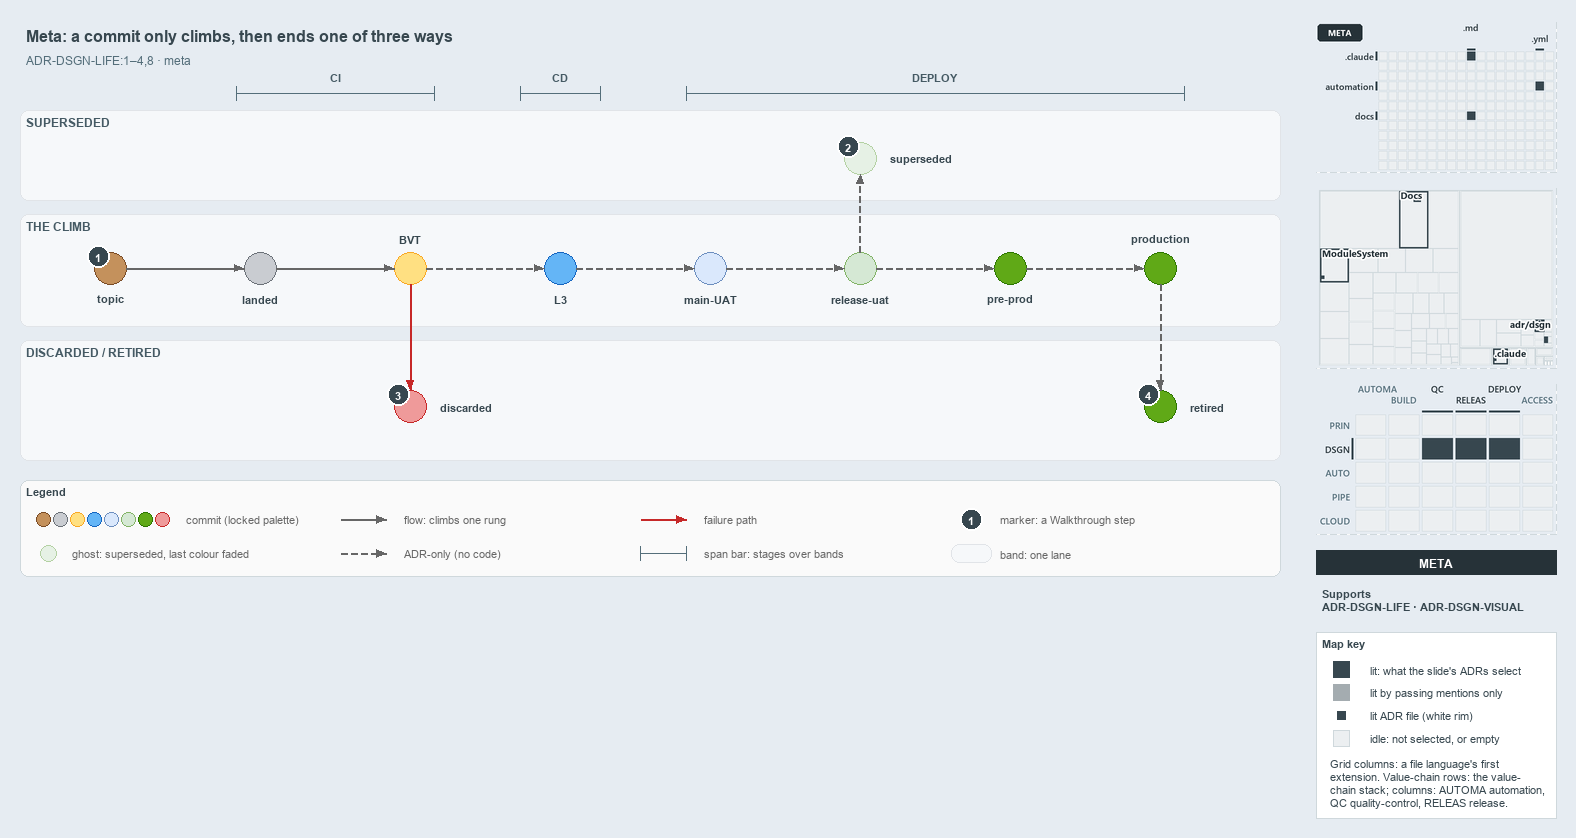

The diagram above was exported from draw.io. Its source (the exported page's mxGraphModel, read from the mxfile embedded in the PNG):
<mxGraphModel dx="1024" dy="768" grid="0" gridSize="10" guides="1" tooltips="1" connect="1" arrows="1" fold="1" page="1" pageScale="1" pageWidth="1572" pageHeight="600" background="#E6ECF2" math="0" shadow="0">
  <root>
    <mxCell id="0" />
    <mxCell id="1" parent="0" />
    <mxCell id="title" value="Meta: a commit only climbs, then ends one of three ways" style="text;html=1;align=left;verticalAlign=middle;fontSize=16;fontStyle=1;fontColor=#37474F;" vertex="1" parent="1">
      <mxGeometry x="20" y="14" width="1260" height="30" as="geometry" />
    </mxCell>
    <mxCell id="subtitle" value="ADR-DSGN-LIFE:1&amp;#8211;4,8 &amp;#183; meta" style="text;html=1;align=left;verticalAlign=middle;fontSize=12;fontColor=#546E7A;" vertex="1" parent="1">
      <mxGeometry x="20" y="44" width="1240" height="20" as="geometry" />
    </mxCell>
    <mxCell id="span-ci" value="" style="shape=crossbar;whiteSpace=wrap;html=1;rounded=1;fillColor=none;strokeColor=#546E7A;strokeWidth=1.5;" vertex="1" parent="1">
      <mxGeometry x="236" y="80" width="198" height="14" as="geometry" />
    </mxCell>
    <mxCell id="span-ci-label" value="CI" style="text;html=1;align=center;verticalAlign=middle;fontSize=11;fontStyle=1;fontColor=#455A64;labelBackgroundColor=#F6F8FA;" vertex="1" parent="1">
      <mxGeometry x="300" y="62" width="70" height="16" as="geometry" />
    </mxCell>
    <mxCell id="span-cd" value="" style="shape=crossbar;whiteSpace=wrap;html=1;rounded=1;fillColor=none;strokeColor=#546E7A;strokeWidth=1.5;" vertex="1" parent="1">
      <mxGeometry x="520" y="80" width="80" height="14" as="geometry" />
    </mxCell>
    <mxCell id="span-cd-label" value="CD" style="text;html=1;align=center;verticalAlign=middle;fontSize=11;fontStyle=1;fontColor=#455A64;labelBackgroundColor=#F6F8FA;" vertex="1" parent="1">
      <mxGeometry x="525" y="62" width="70" height="16" as="geometry" />
    </mxCell>
    <mxCell id="span-deploy" value="" style="shape=crossbar;whiteSpace=wrap;html=1;rounded=1;fillColor=none;strokeColor=#546E7A;strokeWidth=1.5;" vertex="1" parent="1">
      <mxGeometry x="686" y="80" width="498" height="14" as="geometry" />
    </mxCell>
    <mxCell id="span-deploy-label" value="DEPLOY" style="text;html=1;align=center;verticalAlign=middle;fontSize=11;fontStyle=1;fontColor=#455A64;labelBackgroundColor=#F6F8FA;" vertex="1" parent="1">
      <mxGeometry x="900" y="62" width="70" height="16" as="geometry" />
    </mxCell>
    <mxCell id="band-superseded" value="SUPERSEDED" style="rounded=1;html=1;arcSize=3;fillColor=#F6F8FA;strokeColor=#E1E4E8;verticalAlign=top;align=left;spacingLeft=8;fontStyle=1;fontSize=12;fontColor=#455A64;" vertex="1" parent="1">
      <mxGeometry x="20" y="104" width="1260" height="90" as="geometry" />
    </mxCell>
    <mxCell id="band-climb" value="THE CLIMB" style="rounded=1;html=1;arcSize=3;fillColor=#F6F8FA;strokeColor=#E1E4E8;verticalAlign=top;align=left;spacingLeft=8;fontStyle=1;fontSize=12;fontColor=#455A64;" vertex="1" parent="1">
      <mxGeometry x="20" y="208" width="1260" height="112" as="geometry" />
    </mxCell>
    <mxCell id="band-ended" value="DISCARDED / RETIRED" style="rounded=1;html=1;arcSize=3;fillColor=#F6F8FA;strokeColor=#E1E4E8;verticalAlign=top;align=left;spacingLeft=8;fontStyle=1;fontSize=12;fontColor=#455A64;" vertex="1" parent="1">
      <mxGeometry x="20" y="334" width="1260" height="120" as="geometry" />
    </mxCell>
    <mxCell id="dot-topic" value="" style="ellipse;html=1;fillColor=#C4915C;strokeColor=#7A4B25;strokeWidth=1.5;fontStyle=1;fontSize=11;" vertex="1" parent="1">
      <mxGeometry x="94" y="246" width="32" height="32" as="geometry" />
    </mxCell>
    <mxCell id="dot-topic-name" value="topic" style="text;html=1;align=center;verticalAlign=middle;fontSize=11;fontStyle=1;fontColor=#37474F;" vertex="1" parent="1">
      <mxGeometry x="65" y="284" width="90" height="16" as="geometry" />
    </mxCell>
    <mxCell id="dot-landed" value="" style="ellipse;html=1;fillColor=#C9CCD1;strokeColor=#6B7178;strokeWidth=1.5;fontStyle=1;fontSize=11;" vertex="1" parent="1">
      <mxGeometry x="244" y="246" width="32" height="32" as="geometry" />
    </mxCell>
    <mxCell id="dot-landed-name" value="landed" style="text;html=1;align=center;verticalAlign=middle;fontSize=11;fontStyle=1;fontColor=#37474F;" vertex="1" parent="1">
      <mxGeometry x="215" y="284" width="90" height="16" as="geometry" />
    </mxCell>
    <mxCell id="dot-bvt" value="" style="ellipse;html=1;fillColor=#FFE082;strokeColor=#F9A825;strokeWidth=1.5;fontStyle=1;fontSize=11;" vertex="1" parent="1">
      <mxGeometry x="394" y="246" width="32" height="32" as="geometry" />
    </mxCell>
    <mxCell id="dot-bvt-name" value="BVT" style="text;html=1;align=center;verticalAlign=middle;fontSize=11;fontStyle=1;fontColor=#37474F;" vertex="1" parent="1">
      <mxGeometry x="365" y="224" width="90" height="16" as="geometry" />
    </mxCell>
    <mxCell id="dot-l3" value="" style="ellipse;html=1;fillColor=#64B5F6;strokeColor=#1565C0;strokeWidth=1.5;fontStyle=1;fontSize=11;" vertex="1" parent="1">
      <mxGeometry x="544" y="246" width="32" height="32" as="geometry" />
    </mxCell>
    <mxCell id="dot-l3-name" value="L3" style="text;html=1;align=center;verticalAlign=middle;fontSize=11;fontStyle=1;fontColor=#37474F;" vertex="1" parent="1">
      <mxGeometry x="515" y="284" width="90" height="16" as="geometry" />
    </mxCell>
    <mxCell id="dot-mainuat" value="" style="ellipse;html=1;fillColor=#dae8fc;strokeColor=#6c8ebf;strokeWidth=1.5;fontStyle=1;fontSize=11;" vertex="1" parent="1">
      <mxGeometry x="694" y="246" width="32" height="32" as="geometry" />
    </mxCell>
    <mxCell id="dot-mainuat-name" value="main-UAT" style="text;html=1;align=center;verticalAlign=middle;fontSize=11;fontStyle=1;fontColor=#37474F;" vertex="1" parent="1">
      <mxGeometry x="665" y="284" width="90" height="16" as="geometry" />
    </mxCell>
    <mxCell id="dot-releaseuat" value="" style="ellipse;html=1;fillColor=#d5e8d4;strokeColor=#82b366;strokeWidth=1.5;fontStyle=1;fontSize=11;" vertex="1" parent="1">
      <mxGeometry x="844" y="246" width="32" height="32" as="geometry" />
    </mxCell>
    <mxCell id="dot-releaseuat-name" value="release-uat" style="text;html=1;align=center;verticalAlign=middle;fontSize=11;fontStyle=1;fontColor=#37474F;" vertex="1" parent="1">
      <mxGeometry x="815" y="284" width="90" height="16" as="geometry" />
    </mxCell>
    <mxCell id="dot-preprod" value="" style="ellipse;html=1;fillColor=#60a917;strokeColor=#2D7600;strokeWidth=1.5;fontStyle=1;fontSize=11;" vertex="1" parent="1">
      <mxGeometry x="994" y="246" width="32" height="32" as="geometry" />
    </mxCell>
    <mxCell id="dot-preprod-name" value="pre-prod" style="text;html=1;align=center;verticalAlign=middle;fontSize=11;fontStyle=1;fontColor=#37474F;" vertex="1" parent="1">
      <mxGeometry x="965" y="284" width="90" height="16" as="geometry" />
    </mxCell>
    <mxCell id="dot-production" value="" style="ellipse;html=1;fillColor=#60a917;strokeColor=#2D7600;strokeWidth=1.5;fontStyle=1;fontSize=11;" vertex="1" parent="1">
      <mxGeometry x="1144" y="246" width="32" height="32" as="geometry" />
    </mxCell>
    <mxCell id="dot-production-name" value="production" style="text;html=1;align=center;verticalAlign=middle;fontSize=11;fontStyle=1;fontColor=#37474F;" vertex="1" parent="1">
      <mxGeometry x="1115" y="224" width="90" height="16" as="geometry" />
    </mxCell>
    <mxCell id="edge-topic-landed" value="" style="edgeStyle=orthogonalEdgeStyle;rounded=1;html=1;fontSize=11;endArrow=block;strokeColor=#666666;" edge="1" parent="1" source="dot-topic" target="dot-landed">
      <mxGeometry relative="1" as="geometry" />
    </mxCell>
    <mxCell id="edge-landed-bvt" value="" style="edgeStyle=orthogonalEdgeStyle;rounded=1;html=1;fontSize=11;endArrow=block;strokeColor=#666666;" edge="1" parent="1" source="dot-landed" target="dot-bvt">
      <mxGeometry relative="1" as="geometry" />
    </mxCell>
    <mxCell id="edge-bvt-l3" value="" style="edgeStyle=orthogonalEdgeStyle;rounded=1;html=1;fontSize=11;endArrow=block;strokeColor=#666666;dashed=1;" edge="1" parent="1" source="dot-bvt" target="dot-l3">
      <mxGeometry relative="1" as="geometry" />
    </mxCell>
    <mxCell id="edge-l3-mainuat" value="" style="edgeStyle=orthogonalEdgeStyle;rounded=1;html=1;fontSize=11;endArrow=block;strokeColor=#666666;dashed=1;" edge="1" parent="1" source="dot-l3" target="dot-mainuat">
      <mxGeometry relative="1" as="geometry" />
    </mxCell>
    <mxCell id="edge-mainuat-releaseuat" value="" style="edgeStyle=orthogonalEdgeStyle;rounded=1;html=1;fontSize=11;endArrow=block;strokeColor=#666666;dashed=1;" edge="1" parent="1" source="dot-mainuat" target="dot-releaseuat">
      <mxGeometry relative="1" as="geometry" />
    </mxCell>
    <mxCell id="edge-releaseuat-preprod" value="" style="edgeStyle=orthogonalEdgeStyle;rounded=1;html=1;fontSize=11;endArrow=block;strokeColor=#666666;dashed=1;" edge="1" parent="1" source="dot-releaseuat" target="dot-preprod">
      <mxGeometry relative="1" as="geometry" />
    </mxCell>
    <mxCell id="edge-preprod-production" value="" style="edgeStyle=orthogonalEdgeStyle;rounded=1;html=1;fontSize=11;endArrow=block;strokeColor=#666666;dashed=1;" edge="1" parent="1" source="dot-preprod" target="dot-production">
      <mxGeometry relative="1" as="geometry" />
    </mxCell>
    <mxCell id="dot-superseded" value="" style="ellipse;html=1;fillColor=#d5e8d4;strokeColor=#82b366;strokeWidth=1.2;dashed=1;opacity=60;fontStyle=1;fontSize=11;" vertex="1" parent="1">
      <mxGeometry x="844" y="136" width="32" height="32" as="geometry" />
    </mxCell>
    <mxCell id="dot-superseded-name" value="superseded" style="text;html=1;align=left;verticalAlign=middle;fontSize=11;fontStyle=1;fontColor=#37474F;" vertex="1" parent="1">
      <mxGeometry x="884" y="144" width="100" height="16" as="geometry" />
    </mxCell>
    <mxCell id="edge-releaseuat-superseded" value="" style="edgeStyle=orthogonalEdgeStyle;rounded=1;html=1;fontSize=11;endArrow=block;strokeColor=#666666;dashed=1;" edge="1" parent="1" source="dot-releaseuat" target="dot-superseded">
      <mxGeometry relative="1" as="geometry" />
    </mxCell>
    <mxCell id="dot-discarded" value="" style="ellipse;html=1;fillColor=#EF9A9A;strokeColor=#C62828;strokeWidth=1.5;fontStyle=1;fontSize=11;" vertex="1" parent="1">
      <mxGeometry x="394" y="384" width="32" height="32" as="geometry" />
    </mxCell>
    <mxCell id="dot-discarded-name" value="discarded" style="text;html=1;align=left;verticalAlign=middle;fontSize=11;fontStyle=1;fontColor=#37474F;" vertex="1" parent="1">
      <mxGeometry x="434" y="392" width="100" height="16" as="geometry" />
    </mxCell>
    <mxCell id="edge-bvt-discarded" value="" style="edgeStyle=orthogonalEdgeStyle;rounded=1;html=1;fontSize=11;endArrow=block;strokeColor=#C62828;" edge="1" parent="1" source="dot-bvt" target="dot-discarded">
      <mxGeometry relative="1" as="geometry" />
    </mxCell>
    <mxCell id="dot-retired" value="" style="ellipse;html=1;fillColor=#60a917;strokeColor=#2D7600;strokeWidth=1.5;fontStyle=1;fontSize=11;" vertex="1" parent="1">
      <mxGeometry x="1144" y="384" width="32" height="32" as="geometry" />
    </mxCell>
    <mxCell id="dot-retired-name" value="retired" style="text;html=1;align=left;verticalAlign=middle;fontSize=11;fontStyle=1;fontColor=#37474F;" vertex="1" parent="1">
      <mxGeometry x="1184" y="392" width="80" height="16" as="geometry" />
    </mxCell>
    <mxCell id="edge-production-retired" value="" style="edgeStyle=orthogonalEdgeStyle;rounded=1;html=1;fontSize=11;endArrow=block;strokeColor=#666666;dashed=1;" edge="1" parent="1" source="dot-production" target="dot-retired">
      <mxGeometry relative="1" as="geometry" />
    </mxCell>
    <mxCell id="mark-1" value="1" style="ellipse;html=1;fillColor=#37474F;strokeColor=#FFFFFF;strokeWidth=2;fontColor=#FFFFFF;fontStyle=1;fontSize=11;" vertex="1" parent="1">
      <mxGeometry x="87" y="239" width="22" height="22" as="geometry" />
    </mxCell>
    <mxCell id="mark-2" value="2" style="ellipse;html=1;fillColor=#37474F;strokeColor=#FFFFFF;strokeWidth=2;fontColor=#FFFFFF;fontStyle=1;fontSize=11;" vertex="1" parent="1">
      <mxGeometry x="837" y="129" width="22" height="22" as="geometry" />
    </mxCell>
    <mxCell id="mark-3" value="3" style="ellipse;html=1;fillColor=#37474F;strokeColor=#FFFFFF;strokeWidth=2;fontColor=#FFFFFF;fontStyle=1;fontSize=11;" vertex="1" parent="1">
      <mxGeometry x="387" y="377" width="22" height="22" as="geometry" />
    </mxCell>
    <mxCell id="mark-4" value="4" style="ellipse;html=1;fillColor=#37474F;strokeColor=#FFFFFF;strokeWidth=2;fontColor=#FFFFFF;fontStyle=1;fontSize=11;" vertex="1" parent="1">
      <mxGeometry x="1137" y="377" width="22" height="22" as="geometry" />
    </mxCell>
    <mxCell id="legend" value="&lt;b&gt;Legend&lt;/b&gt;" style="rounded=1;whiteSpace=wrap;html=1;arcSize=6;fillColor=#FAFAFA;strokeColor=#CFD8DC;align=left;verticalAlign=top;spacing=8;fontSize=11;fontColor=#37474F;" vertex="1" parent="1">
      <mxGeometry x="20" y="474" width="1260" height="96" as="geometry" />
    </mxCell>
    <mxCell id="legend-commit-0" value="" style="ellipse;html=1;fillColor=#C4915C;strokeColor=#7A4B25;strokeWidth=1.5;fontStyle=1;fontSize=11;" vertex="1" parent="1">
      <mxGeometry x="36" y="506" width="14" height="14" as="geometry" />
    </mxCell>
    <mxCell id="legend-commit-1" value="" style="ellipse;html=1;fillColor=#C9CCD1;strokeColor=#6B7178;strokeWidth=1.5;fontStyle=1;fontSize=11;" vertex="1" parent="1">
      <mxGeometry x="53" y="506" width="14" height="14" as="geometry" />
    </mxCell>
    <mxCell id="legend-commit-2" value="" style="ellipse;html=1;fillColor=#FFE082;strokeColor=#F9A825;strokeWidth=1.5;fontStyle=1;fontSize=11;" vertex="1" parent="1">
      <mxGeometry x="70" y="506" width="14" height="14" as="geometry" />
    </mxCell>
    <mxCell id="legend-commit-3" value="" style="ellipse;html=1;fillColor=#64B5F6;strokeColor=#1565C0;strokeWidth=1.5;fontStyle=1;fontSize=11;" vertex="1" parent="1">
      <mxGeometry x="87" y="506" width="14" height="14" as="geometry" />
    </mxCell>
    <mxCell id="legend-commit-4" value="" style="ellipse;html=1;fillColor=#dae8fc;strokeColor=#6c8ebf;strokeWidth=1.5;fontStyle=1;fontSize=11;" vertex="1" parent="1">
      <mxGeometry x="104" y="506" width="14" height="14" as="geometry" />
    </mxCell>
    <mxCell id="legend-commit-5" value="" style="ellipse;html=1;fillColor=#d5e8d4;strokeColor=#82b366;strokeWidth=1.5;fontStyle=1;fontSize=11;" vertex="1" parent="1">
      <mxGeometry x="121" y="506" width="14" height="14" as="geometry" />
    </mxCell>
    <mxCell id="legend-commit-6" value="" style="ellipse;html=1;fillColor=#60a917;strokeColor=#2D7600;strokeWidth=1.5;fontStyle=1;fontSize=11;" vertex="1" parent="1">
      <mxGeometry x="138" y="506" width="14" height="14" as="geometry" />
    </mxCell>
    <mxCell id="legend-commit-7" value="" style="ellipse;html=1;fillColor=#EF9A9A;strokeColor=#C62828;strokeWidth=1.5;fontStyle=1;fontSize=11;" vertex="1" parent="1">
      <mxGeometry x="155" y="506" width="14" height="14" as="geometry" />
    </mxCell>
    <mxCell id="legend-commit-text" value="commit (locked palette)" style="text;html=1;align=left;verticalAlign=middle;fontSize=11;fontColor=#666666;" vertex="1" parent="1">
      <mxGeometry x="180" y="503" width="150" height="20" as="geometry" />
    </mxCell>
    <mxCell id="legend-ghost" value="" style="ellipse;html=1;fillColor=#d5e8d4;strokeColor=#82b366;strokeWidth=1.2;dashed=1;opacity=60;fontStyle=1;fontSize=11;" vertex="1" parent="1">
      <mxGeometry x="40" y="539" width="16" height="16" as="geometry" />
    </mxCell>
    <mxCell id="legend-ghost-text" value="ghost: superseded, last colour faded" style="text;html=1;align=left;verticalAlign=middle;fontSize=11;fontColor=#666666;" vertex="1" parent="1">
      <mxGeometry x="66" y="537" width="250" height="20" as="geometry" />
    </mxCell>
    <mxCell id="legend-flow-a" value="" style="text;html=1;strokeColor=none;fillColor=none;" vertex="1" parent="1">
      <mxGeometry x="340" y="513" width="1" height="1" as="geometry" />
    </mxCell>
    <mxCell id="legend-flow-b" value="" style="text;html=1;strokeColor=none;fillColor=none;" vertex="1" parent="1">
      <mxGeometry x="386" y="513" width="1" height="1" as="geometry" />
    </mxCell>
    <mxCell id="legend-flow" value="" style="edgeStyle=orthogonalEdgeStyle;rounded=1;html=1;fontSize=11;endArrow=block;strokeColor=#666666;" edge="1" parent="1" source="legend-flow-a" target="legend-flow-b">
      <mxGeometry relative="1" as="geometry" />
    </mxCell>
    <mxCell id="legend-flow-text" value="flow: climbs one rung" style="text;html=1;align=left;verticalAlign=middle;fontSize=11;fontColor=#666666;" vertex="1" parent="1">
      <mxGeometry x="398" y="503" width="200" height="20" as="geometry" />
    </mxCell>
    <mxCell id="legend-adr-a" value="" style="text;html=1;strokeColor=none;fillColor=none;" vertex="1" parent="1">
      <mxGeometry x="340" y="547" width="1" height="1" as="geometry" />
    </mxCell>
    <mxCell id="legend-adr-b" value="" style="text;html=1;strokeColor=none;fillColor=none;" vertex="1" parent="1">
      <mxGeometry x="386" y="547" width="1" height="1" as="geometry" />
    </mxCell>
    <mxCell id="legend-adr" value="" style="edgeStyle=orthogonalEdgeStyle;rounded=1;html=1;fontSize=11;endArrow=block;strokeColor=#666666;dashed=1;" edge="1" parent="1" source="legend-adr-a" target="legend-adr-b">
      <mxGeometry relative="1" as="geometry" />
    </mxCell>
    <mxCell id="legend-adr-text" value="ADR-only (no code)" style="text;html=1;align=left;verticalAlign=middle;fontSize=11;fontColor=#666666;" vertex="1" parent="1">
      <mxGeometry x="398" y="537" width="200" height="20" as="geometry" />
    </mxCell>
    <mxCell id="legend-fail-a" value="" style="text;html=1;strokeColor=none;fillColor=none;" vertex="1" parent="1">
      <mxGeometry x="640" y="513" width="1" height="1" as="geometry" />
    </mxCell>
    <mxCell id="legend-fail-b" value="" style="text;html=1;strokeColor=none;fillColor=none;" vertex="1" parent="1">
      <mxGeometry x="686" y="513" width="1" height="1" as="geometry" />
    </mxCell>
    <mxCell id="legend-fail" value="" style="edgeStyle=orthogonalEdgeStyle;rounded=1;html=1;fontSize=11;endArrow=block;strokeColor=#C62828;" edge="1" parent="1" source="legend-fail-a" target="legend-fail-b">
      <mxGeometry relative="1" as="geometry" />
    </mxCell>
    <mxCell id="legend-fail-text" value="failure path" style="text;html=1;align=left;verticalAlign=middle;fontSize=11;fontColor=#666666;" vertex="1" parent="1">
      <mxGeometry x="698" y="503" width="200" height="20" as="geometry" />
    </mxCell>
    <mxCell id="legend-span" value="" style="shape=crossbar;whiteSpace=wrap;html=1;rounded=1;fillColor=none;strokeColor=#546E7A;strokeWidth=1.5;" vertex="1" parent="1">
      <mxGeometry x="640" y="540" width="46" height="14" as="geometry" />
    </mxCell>
    <mxCell id="legend-span-text" value="span bar: stages over bands" style="text;html=1;align=left;verticalAlign=middle;fontSize=11;fontColor=#666666;" vertex="1" parent="1">
      <mxGeometry x="698" y="537" width="220" height="20" as="geometry" />
    </mxCell>
    <mxCell id="legend-mark" value="1" style="ellipse;html=1;fillColor=#37474F;strokeColor=#FFFFFF;strokeWidth=2;fontColor=#FFFFFF;fontStyle=1;fontSize=11;" vertex="1" parent="1">
      <mxGeometry x="960" y="502" width="22" height="22" as="geometry" />
    </mxCell>
    <mxCell id="legend-mark-text" value="marker: a Walkthrough step" style="text;html=1;align=left;verticalAlign=middle;fontSize=11;fontColor=#666666;" vertex="1" parent="1">
      <mxGeometry x="994" y="503" width="220" height="20" as="geometry" />
    </mxCell>
    <mxCell id="legend-band" value="" style="rounded=1;html=1;arcSize=3;fillColor=#F6F8FA;strokeColor=#E1E4E8;" vertex="1" parent="1">
      <mxGeometry x="951" y="538" width="40" height="18" as="geometry" />
    </mxCell>
    <mxCell id="legend-band-text" value="band: one lane" style="text;html=1;align=left;verticalAlign=middle;fontSize=11;fontColor=#666666;" vertex="1" parent="1">
      <mxGeometry x="994" y="537" width="220" height="20" as="geometry" />
    </mxCell>
    <mxCell id="minimap-grid" value="" style="shape=image;html=1;imageAspect=0;aspect=fixed;verticalLabelPosition=bottom;strokeColor=#CFD8DC;dashed=1;fillColor=#FAFAFA;image=data:image/png,(base64 omitted: 8436 chars);" vertex="1" parent="1">
      <mxGeometry x="1316" y="16" width="240" height="150" as="geometry" />
    </mxCell>
    <mxCell id="minimap-tree" value="" style="shape=image;html=1;imageAspect=0;aspect=fixed;verticalLabelPosition=bottom;strokeColor=#CFD8DC;dashed=1;fillColor=#FAFAFA;image=data:image/png,(base64 omitted: 15412 chars);" vertex="1" parent="1">
      <mxGeometry x="1316" y="182" width="240" height="180" as="geometry" />
    </mxCell>
    <mxCell id="minimap-chain" value="" style="shape=image;html=1;imageAspect=0;aspect=fixed;verticalLabelPosition=bottom;strokeColor=#CFD8DC;dashed=1;fillColor=#FAFAFA;image=data:image/png,(base64 omitted: 15016 chars);" vertex="1" parent="1">
      <mxGeometry x="1316" y="378" width="240" height="150" as="geometry" />
    </mxCell>
    <mxCell id="lens-badge" value="META" style="rounded=0;whiteSpace=wrap;html=1;align=center;verticalAlign=middle;fontSize=12;fontStyle=1;fontColor=#FFFFFF;fillColor=#263238;strokeColor=none;" vertex="1" parent="1">
      <mxGeometry x="1316" y="544" width="240" height="24" as="geometry" />
    </mxCell>
    <mxCell id="supports" value="&lt;b&gt;Supports&lt;/b&gt;&lt;br&gt;ADR-DSGN-LIFE &amp;#183; ADR-DSGN-VISUAL" style="text;html=1;whiteSpace=wrap;align=left;verticalAlign=top;fontSize=11;fontColor=#37474F;" vertex="1" parent="1">
      <mxGeometry x="1316" y="576" width="240" height="38" as="geometry" />
    </mxCell>
    <mxCell id="mapkey" value="&lt;b&gt;Map key&lt;/b&gt;" style="rounded=0;whiteSpace=wrap;html=1;align=left;verticalAlign=top;fontSize=11;fontColor=#37474F;fillColor=#FFFFFF;strokeColor=#CFD8DC;spacingLeft=8;spacingTop=2;" vertex="1" parent="1">
      <mxGeometry x="1316" y="626" width="240" height="186" as="geometry" />
    </mxCell>
    <mxCell id="mapkey-lit" value="" style="rounded=0;html=1;fillColor=#37474F;strokeColor=#37474F;" vertex="1" parent="1">
      <mxGeometry x="1333.0" y="655.0" width="16" height="16" as="geometry" />
    </mxCell>
    <mxCell id="mapkey-lit-text" value="lit: what the slide's ADRs select" style="text;html=1;align=left;verticalAlign=middle;fontSize=11;fontColor=#37474F;" vertex="1" parent="1">
      <mxGeometry x="1364" y="653" width="184" height="20" as="geometry" />
    </mxCell>
    <mxCell id="mapkey-touched" value="" style="rounded=0;html=1;fillColor=#A4ACB0;strokeColor=#A4ACB0;" vertex="1" parent="1">
      <mxGeometry x="1333.0" y="678.0" width="16" height="16" as="geometry" />
    </mxCell>
    <mxCell id="mapkey-touched-text" value="lit by passing mentions only" style="text;html=1;align=left;verticalAlign=middle;fontSize=11;fontColor=#37474F;" vertex="1" parent="1">
      <mxGeometry x="1364" y="676" width="184" height="20" as="geometry" />
    </mxCell>
    <mxCell id="mapkey-adr" value="" style="rounded=0;html=1;fillColor=#37474F;strokeColor=#FFFFFF;strokeWidth=2;" vertex="1" parent="1">
      <mxGeometry x="1335.0" y="703.0" width="12" height="12" as="geometry" />
    </mxCell>
    <mxCell id="mapkey-adr-text" value="lit ADR file (white rim)" style="text;html=1;align=left;verticalAlign=middle;fontSize=11;fontColor=#37474F;" vertex="1" parent="1">
      <mxGeometry x="1364" y="699" width="184" height="20" as="geometry" />
    </mxCell>
    <mxCell id="mapkey-idle" value="" style="rounded=0;html=1;fillColor=#ECEFF1;strokeColor=#CFD8DC;" vertex="1" parent="1">
      <mxGeometry x="1333.0" y="724.0" width="16" height="16" as="geometry" />
    </mxCell>
    <mxCell id="mapkey-idle-text" value="idle: not selected, or empty" style="text;html=1;align=left;verticalAlign=middle;fontSize=11;fontColor=#37474F;" vertex="1" parent="1">
      <mxGeometry x="1364" y="722" width="184" height="20" as="geometry" />
    </mxCell>
    <mxCell id="mapkey-codes" value="Grid columns: a file language's first&lt;br&gt;extension. Value-chain rows: the value-&lt;br&gt;chain stack; columns: AUTOMA automation,&lt;br&gt;QC quality-control, RELEAS release." style="text;html=1;align=left;verticalAlign=top;whiteSpace=wrap;fontSize=11;fontColor=#37474F;" vertex="1" parent="1">
      <mxGeometry x="1324" y="746" width="224" height="60" as="geometry" />
    </mxCell>
  </root>
</mxGraphModel>